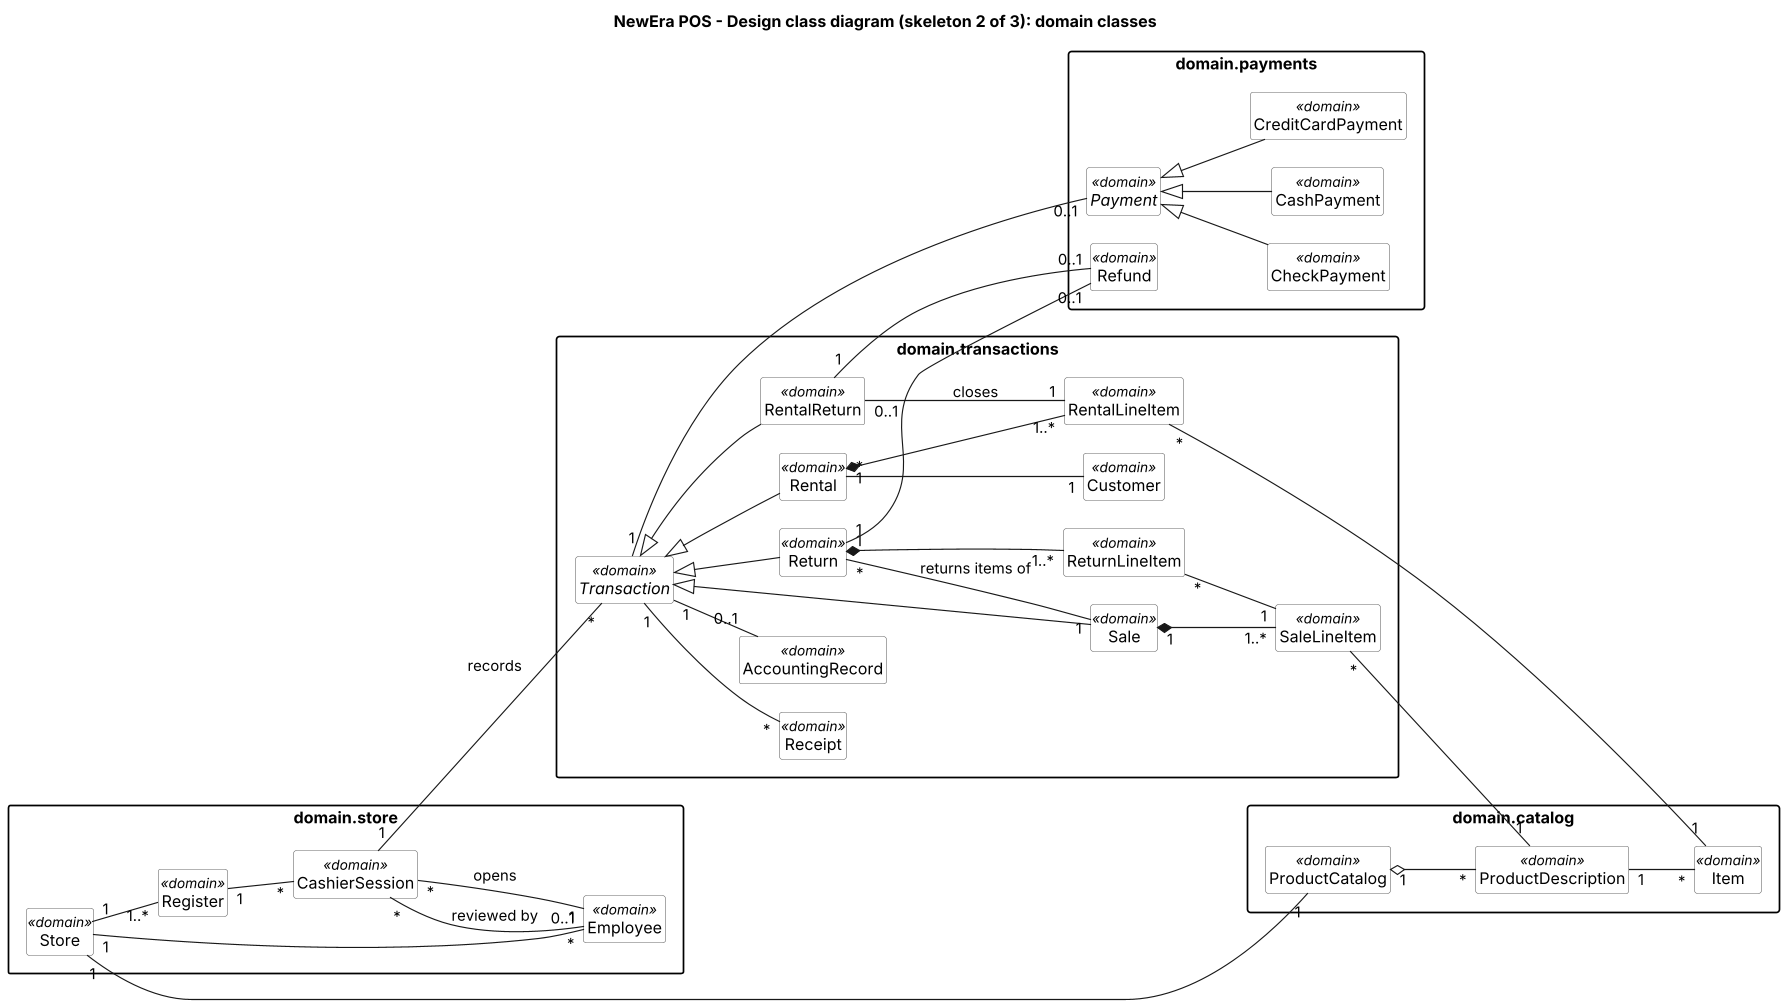

The diagram above was rendered by PlantUML. Its source (embedded in the PNG):
@startuml
' NewEra POS - Design class diagram, skeleton 2 of 3: domain classes (names only), W11
' Team D - editable source of assets/design_classes_domain.png
' Render with: java -jar plantuml.jar -tpng -charset UTF-8 assets/design_classes_domain.puml
' Sources: logical view (architecture.md 4.2), domain model v0.7, AD-08, system_interfaces.md v0.5.
' The skeleton has class names, packages and the main links. Attributes and methods are added from the
' design sequence diagrams (Mon 23 Nov). The UI screens are in assets/ui_classes.puml (ui_design.md 4).

set separator none
skinparam shadowing false
skinparam dpi 110
skinparam defaultFontName Arial
skinparam classAttributeIconSize 0
skinparam packageStyle rectangle
skinparam nodesep 25
skinparam ranksep 55
skinparam NoteBackgroundColor #FFF8DC
skinparam NoteBorderColor #B8A04A
skinparam class {
  BackgroundColor<<controller>> #EAF6EA
  BorderColor<<controller>> #2E7D32
  BackgroundColor<<handler>> #F4F8FD
  BorderColor<<handler>> #1F4E79
  BackgroundColor<<payment>> #EAF1FB
  BorderColor<<payment>> #1F4E79
  BackgroundColor<<domain>> #FFFFFF
  BorderColor<<domain>> #666666
}
hide circle
hide members
left to right direction

title NewEra POS - Design class diagram (skeleton 2 of 3): domain classes

package "domain.store" {
  class Store <<domain>>
  class Register <<domain>>
  class Employee <<domain>>
  class CashierSession <<domain>>
}
package "domain.catalog" {
  class ProductCatalog <<domain>>
  class ProductDescription <<domain>>
  class Item <<domain>>
}
package "domain.transactions" {
  abstract class Transaction <<domain>>
  class Sale <<domain>>
  class SaleLineItem <<domain>>
  class Return <<domain>>
  class ReturnLineItem <<domain>>
  class Rental <<domain>>
  class RentalLineItem <<domain>>
  class RentalReturn <<domain>>
  class Customer <<domain>>
  class Receipt <<domain>>
  class AccountingRecord <<domain>>
}
package "domain.payments" {
  abstract class Payment <<domain>>
  class CashPayment <<domain>>
  class CreditCardPayment <<domain>>
  class CheckPayment <<domain>>
  class Refund <<domain>>
}

' ---------- domain (as in the domain model v0.7) ----------
Transaction <|-- Sale
Transaction <|-- Return
Transaction <|-- Rental
Transaction <|-- RentalReturn
Payment <|-- CashPayment
Payment <|-- CreditCardPayment
Payment <|-- CheckPayment
Store "1" -- "1..*" Register
Store "1" -- "1" ProductCatalog
Store "1" -- "*" Employee
Register "1" -- "*" CashierSession
Employee "1" -- "*" CashierSession : opens
CashierSession "*" -- "0..1" Employee : reviewed by
CashierSession "1" -- "*" Transaction : records
ProductCatalog "1" o-- "*" ProductDescription
ProductDescription "1" -- "*" Item
Sale "1" *-- "1..*" SaleLineItem
SaleLineItem "*" -- "1" ProductDescription
Return "*" -- "1" Sale : returns items of
Return "1" *-- "1..*" ReturnLineItem
ReturnLineItem "*" -- "1" SaleLineItem
Rental "*" -- "1" Customer
Rental "1" *-- "1..*" RentalLineItem
RentalLineItem "*" -- "1" Item
RentalReturn "0..1" -- "1" RentalLineItem : closes
Transaction "1" -- "0..1" Payment
Return "1" -- "0..1" Refund
RentalReturn "1" -- "0..1" Refund
Transaction "1" -- "*" Receipt
Transaction "1" -- "0..1" AccountingRecord

@enduml